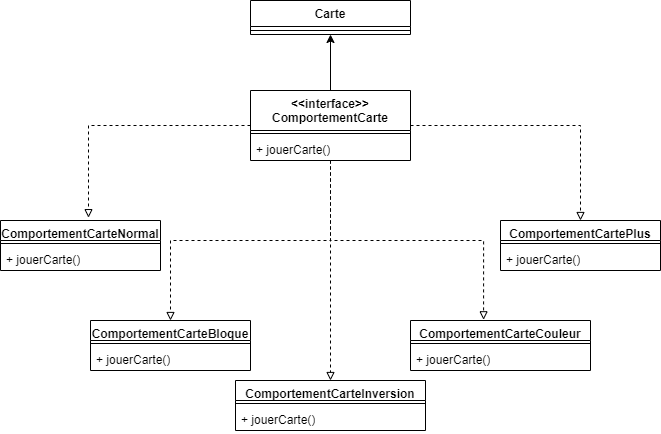

The diagram above was exported from draw.io. Its source (the exported page's mxGraphModel, read from the mxfile embedded in the PNG):
<mxGraphModel dx="1434" dy="739" grid="1" gridSize="10" guides="1" tooltips="1" connect="1" arrows="1" fold="1" page="1" pageScale="1" pageWidth="850" pageHeight="1100" math="0" shadow="0">
  <root>
    <mxCell id="0" />
    <mxCell id="1" parent="0" />
    <mxCell id="EK7loI7Sg5YE6MlGjDD3-27" style="edgeStyle=orthogonalEdgeStyle;rounded=0;orthogonalLoop=1;jettySize=auto;html=1;entryX=0.55;entryY=-0.057;entryDx=0;entryDy=0;entryPerimeter=0;dashed=1;endArrow=block;endFill=0;" parent="1" source="EK7loI7Sg5YE6MlGjDD3-5" target="EK7loI7Sg5YE6MlGjDD3-18" edge="1">
      <mxGeometry relative="1" as="geometry" />
    </mxCell>
    <mxCell id="EK7loI7Sg5YE6MlGjDD3-28" style="edgeStyle=orthogonalEdgeStyle;rounded=0;orthogonalLoop=1;jettySize=auto;html=1;dashed=1;endArrow=block;endFill=0;" parent="1" source="EK7loI7Sg5YE6MlGjDD3-5" target="EK7loI7Sg5YE6MlGjDD3-9" edge="1">
      <mxGeometry relative="1" as="geometry" />
    </mxCell>
    <mxCell id="EK7loI7Sg5YE6MlGjDD3-29" style="edgeStyle=orthogonalEdgeStyle;rounded=0;orthogonalLoop=1;jettySize=auto;html=1;entryX=0.5;entryY=0;entryDx=0;entryDy=0;dashed=1;endArrow=block;endFill=0;" parent="1" source="EK7loI7Sg5YE6MlGjDD3-5" target="EK7loI7Sg5YE6MlGjDD3-15" edge="1">
      <mxGeometry relative="1" as="geometry" />
    </mxCell>
    <mxCell id="EK7loI7Sg5YE6MlGjDD3-30" style="edgeStyle=orthogonalEdgeStyle;rounded=0;orthogonalLoop=1;jettySize=auto;html=1;entryX=0.406;entryY=-0.014;entryDx=0;entryDy=0;entryPerimeter=0;dashed=1;endArrow=block;endFill=0;" parent="1" source="EK7loI7Sg5YE6MlGjDD3-5" target="EK7loI7Sg5YE6MlGjDD3-21" edge="1">
      <mxGeometry relative="1" as="geometry" />
    </mxCell>
    <mxCell id="EK7loI7Sg5YE6MlGjDD3-31" style="edgeStyle=orthogonalEdgeStyle;rounded=0;orthogonalLoop=1;jettySize=auto;html=1;dashed=1;endArrow=block;endFill=0;" parent="1" source="EK7loI7Sg5YE6MlGjDD3-5" target="EK7loI7Sg5YE6MlGjDD3-24" edge="1">
      <mxGeometry relative="1" as="geometry" />
    </mxCell>
    <mxCell id="dFzhBzyjDajsEKhlTsD3-1" style="edgeStyle=orthogonalEdgeStyle;rounded=0;orthogonalLoop=1;jettySize=auto;html=1;" edge="1" parent="1" source="EK7loI7Sg5YE6MlGjDD3-5" target="RA2wm4hRVfHH1i-dBCqQ-1">
      <mxGeometry relative="1" as="geometry" />
    </mxCell>
    <mxCell id="EK7loI7Sg5YE6MlGjDD3-5" value="&amp;lt;&amp;lt;interface&amp;gt;&amp;gt;&lt;br&gt;ComportementCarte" style="swimlane;fontStyle=1;align=center;verticalAlign=top;childLayout=stackLayout;horizontal=1;startSize=40;horizontalStack=0;resizeParent=1;resizeParentMax=0;resizeLast=0;collapsible=1;marginBottom=0;whiteSpace=wrap;html=1;" parent="1" vertex="1">
      <mxGeometry x="330" y="150" width="160" height="70" as="geometry" />
    </mxCell>
    <mxCell id="EK7loI7Sg5YE6MlGjDD3-7" value="" style="line;strokeWidth=1;fillColor=none;align=left;verticalAlign=middle;spacingTop=-1;spacingLeft=3;spacingRight=3;rotatable=0;labelPosition=right;points=[];portConstraint=eastwest;strokeColor=inherit;" parent="EK7loI7Sg5YE6MlGjDD3-5" vertex="1">
      <mxGeometry y="40" width="160" height="6" as="geometry" />
    </mxCell>
    <mxCell id="EK7loI7Sg5YE6MlGjDD3-8" value="+ jouerCarte()" style="text;strokeColor=none;fillColor=none;align=left;verticalAlign=top;spacingLeft=4;spacingRight=4;overflow=hidden;rotatable=0;points=[[0,0.5],[1,0.5]];portConstraint=eastwest;whiteSpace=wrap;html=1;" parent="EK7loI7Sg5YE6MlGjDD3-5" vertex="1">
      <mxGeometry y="46" width="160" height="24" as="geometry" />
    </mxCell>
    <mxCell id="EK7loI7Sg5YE6MlGjDD3-9" value="ComportementCarteBloque" style="swimlane;fontStyle=1;align=center;verticalAlign=top;childLayout=stackLayout;horizontal=1;startSize=20;horizontalStack=0;resizeParent=1;resizeParentMax=0;resizeLast=0;collapsible=1;marginBottom=0;whiteSpace=wrap;html=1;" parent="1" vertex="1">
      <mxGeometry x="170" y="380" width="160" height="50" as="geometry" />
    </mxCell>
    <mxCell id="EK7loI7Sg5YE6MlGjDD3-10" value="" style="line;strokeWidth=1;fillColor=none;align=left;verticalAlign=middle;spacingTop=-1;spacingLeft=3;spacingRight=3;rotatable=0;labelPosition=right;points=[];portConstraint=eastwest;strokeColor=inherit;" parent="EK7loI7Sg5YE6MlGjDD3-9" vertex="1">
      <mxGeometry y="20" width="160" height="6" as="geometry" />
    </mxCell>
    <mxCell id="EK7loI7Sg5YE6MlGjDD3-11" value="+ jouerCarte()" style="text;strokeColor=none;fillColor=none;align=left;verticalAlign=top;spacingLeft=4;spacingRight=4;overflow=hidden;rotatable=0;points=[[0,0.5],[1,0.5]];portConstraint=eastwest;whiteSpace=wrap;html=1;" parent="EK7loI7Sg5YE6MlGjDD3-9" vertex="1">
      <mxGeometry y="26" width="160" height="24" as="geometry" />
    </mxCell>
    <mxCell id="EK7loI7Sg5YE6MlGjDD3-15" value="ComportementCartePlus" style="swimlane;fontStyle=1;align=center;verticalAlign=top;childLayout=stackLayout;horizontal=1;startSize=20;horizontalStack=0;resizeParent=1;resizeParentMax=0;resizeLast=0;collapsible=1;marginBottom=0;whiteSpace=wrap;html=1;" parent="1" vertex="1">
      <mxGeometry x="580" y="280" width="160" height="50" as="geometry">
        <mxRectangle x="600" y="220" width="180" height="40" as="alternateBounds" />
      </mxGeometry>
    </mxCell>
    <mxCell id="EK7loI7Sg5YE6MlGjDD3-16" value="" style="line;strokeWidth=1;fillColor=none;align=left;verticalAlign=middle;spacingTop=-1;spacingLeft=3;spacingRight=3;rotatable=0;labelPosition=right;points=[];portConstraint=eastwest;strokeColor=inherit;" parent="EK7loI7Sg5YE6MlGjDD3-15" vertex="1">
      <mxGeometry y="20" width="160" height="6" as="geometry" />
    </mxCell>
    <mxCell id="EK7loI7Sg5YE6MlGjDD3-17" value="+ jouerCarte()" style="text;strokeColor=none;fillColor=none;align=left;verticalAlign=top;spacingLeft=4;spacingRight=4;overflow=hidden;rotatable=0;points=[[0,0.5],[1,0.5]];portConstraint=eastwest;whiteSpace=wrap;html=1;" parent="EK7loI7Sg5YE6MlGjDD3-15" vertex="1">
      <mxGeometry y="26" width="160" height="24" as="geometry" />
    </mxCell>
    <mxCell id="EK7loI7Sg5YE6MlGjDD3-18" value="ComportementCarteNormal" style="swimlane;fontStyle=1;align=center;verticalAlign=top;childLayout=stackLayout;horizontal=1;startSize=20;horizontalStack=0;resizeParent=1;resizeParentMax=0;resizeLast=0;collapsible=1;marginBottom=0;whiteSpace=wrap;html=1;" parent="1" vertex="1">
      <mxGeometry x="80" y="280" width="160" height="50" as="geometry" />
    </mxCell>
    <mxCell id="EK7loI7Sg5YE6MlGjDD3-19" value="" style="line;strokeWidth=1;fillColor=none;align=left;verticalAlign=middle;spacingTop=-1;spacingLeft=3;spacingRight=3;rotatable=0;labelPosition=right;points=[];portConstraint=eastwest;strokeColor=inherit;" parent="EK7loI7Sg5YE6MlGjDD3-18" vertex="1">
      <mxGeometry y="20" width="160" height="6" as="geometry" />
    </mxCell>
    <mxCell id="EK7loI7Sg5YE6MlGjDD3-20" value="+ jouerCarte()" style="text;strokeColor=none;fillColor=none;align=left;verticalAlign=top;spacingLeft=4;spacingRight=4;overflow=hidden;rotatable=0;points=[[0,0.5],[1,0.5]];portConstraint=eastwest;whiteSpace=wrap;html=1;" parent="EK7loI7Sg5YE6MlGjDD3-18" vertex="1">
      <mxGeometry y="26" width="160" height="24" as="geometry" />
    </mxCell>
    <mxCell id="EK7loI7Sg5YE6MlGjDD3-21" value="ComportementCarteCouleur" style="swimlane;fontStyle=1;align=center;verticalAlign=top;childLayout=stackLayout;horizontal=1;startSize=20;horizontalStack=0;resizeParent=1;resizeParentMax=0;resizeLast=0;collapsible=1;marginBottom=0;whiteSpace=wrap;html=1;" parent="1" vertex="1">
      <mxGeometry x="490" y="380" width="180" height="50" as="geometry" />
    </mxCell>
    <mxCell id="EK7loI7Sg5YE6MlGjDD3-22" value="" style="line;strokeWidth=1;fillColor=none;align=left;verticalAlign=middle;spacingTop=-1;spacingLeft=3;spacingRight=3;rotatable=0;labelPosition=right;points=[];portConstraint=eastwest;strokeColor=inherit;" parent="EK7loI7Sg5YE6MlGjDD3-21" vertex="1">
      <mxGeometry y="20" width="180" height="6" as="geometry" />
    </mxCell>
    <mxCell id="EK7loI7Sg5YE6MlGjDD3-23" value="+ jouerCarte()" style="text;strokeColor=none;fillColor=none;align=left;verticalAlign=top;spacingLeft=4;spacingRight=4;overflow=hidden;rotatable=0;points=[[0,0.5],[1,0.5]];portConstraint=eastwest;whiteSpace=wrap;html=1;" parent="EK7loI7Sg5YE6MlGjDD3-21" vertex="1">
      <mxGeometry y="26" width="180" height="24" as="geometry" />
    </mxCell>
    <mxCell id="EK7loI7Sg5YE6MlGjDD3-24" value="ComportementCarteInversion" style="swimlane;fontStyle=1;align=center;verticalAlign=top;childLayout=stackLayout;horizontal=1;startSize=20;horizontalStack=0;resizeParent=1;resizeParentMax=0;resizeLast=0;collapsible=1;marginBottom=0;whiteSpace=wrap;html=1;" parent="1" vertex="1">
      <mxGeometry x="315" y="440" width="190" height="50" as="geometry" />
    </mxCell>
    <mxCell id="EK7loI7Sg5YE6MlGjDD3-25" value="" style="line;strokeWidth=1;fillColor=none;align=left;verticalAlign=middle;spacingTop=-1;spacingLeft=3;spacingRight=3;rotatable=0;labelPosition=right;points=[];portConstraint=eastwest;strokeColor=inherit;" parent="EK7loI7Sg5YE6MlGjDD3-24" vertex="1">
      <mxGeometry y="20" width="190" height="6" as="geometry" />
    </mxCell>
    <mxCell id="EK7loI7Sg5YE6MlGjDD3-26" value="+ jouerCarte()" style="text;strokeColor=none;fillColor=none;align=left;verticalAlign=top;spacingLeft=4;spacingRight=4;overflow=hidden;rotatable=0;points=[[0,0.5],[1,0.5]];portConstraint=eastwest;whiteSpace=wrap;html=1;" parent="EK7loI7Sg5YE6MlGjDD3-24" vertex="1">
      <mxGeometry y="26" width="190" height="24" as="geometry" />
    </mxCell>
    <mxCell id="RA2wm4hRVfHH1i-dBCqQ-1" value="Carte" style="swimlane;fontStyle=1;align=center;verticalAlign=top;childLayout=stackLayout;horizontal=1;startSize=26;horizontalStack=0;resizeParent=1;resizeParentMax=0;resizeLast=0;collapsible=1;marginBottom=0;whiteSpace=wrap;html=1;" vertex="1" parent="1">
      <mxGeometry x="330" y="60" width="160" height="34" as="geometry" />
    </mxCell>
    <mxCell id="RA2wm4hRVfHH1i-dBCqQ-2" value="" style="line;strokeWidth=1;fillColor=none;align=left;verticalAlign=middle;spacingTop=-1;spacingLeft=3;spacingRight=3;rotatable=0;labelPosition=right;points=[];portConstraint=eastwest;strokeColor=inherit;" vertex="1" parent="RA2wm4hRVfHH1i-dBCqQ-1">
      <mxGeometry y="26" width="160" height="8" as="geometry" />
    </mxCell>
  </root>
</mxGraphModel>